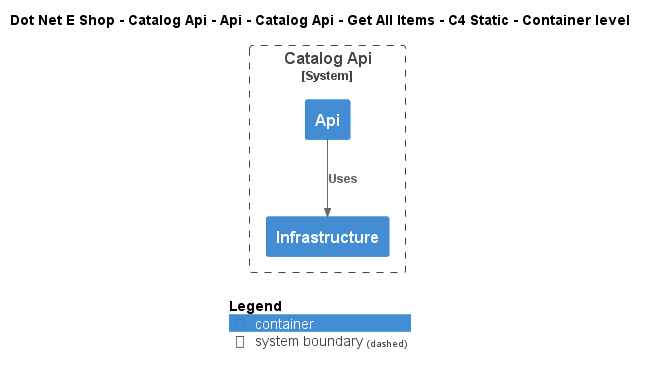

The diagram above was rendered by PlantUML. Its source (embedded in the PNG):
@startuml
!include ..\..\..\..\..\..\..\..\..\.c4s\C4_Container.puml

AddElementTag("c4interflow:lifecycle:new", $bgColor=green, $fontColor=#ffffff, $borderColor=green, $shadowing="False")
AddElementTag("c4interflow:lifecycle:changed", $bgColor=orange, $fontColor=#ffffff, $borderColor=orange, $shadowing="False")
AddElementTag("c4interflow:lifecycle:removed", $bgColor=red, $fontColor=#ffffff, $borderColor=red, $shadowing="False")

AddRelTag("c4interflow:lifecycle:new", $textColor=green, $lineColor=green)
AddRelTag("c4interflow:lifecycle:changed", $textColor=orange, $lineColor=orange)
AddRelTag("c4interflow:lifecycle:removed", $textColor=red, $lineColor=red)

SHOW_PERSON_PORTRAIT()
LAYOUT_TOP_DOWN()

skinparam linetype polyline

title Dot Net E Shop - Catalog Api - Api - Catalog Api - Get All Items - C4 Static - Container level


System_Boundary(DotNetEShop.SoftwareSystems.CatalogApi, "Catalog Api") {
    Container(DotNetEShop.SoftwareSystems.CatalogApi.Containers.Api, "Api", "", "")
    Container(DotNetEShop.SoftwareSystems.CatalogApi.Containers.Infrastructure, "Infrastructure", "", "")
}

Rel(DotNetEShop.SoftwareSystems.CatalogApi.Containers.Api, DotNetEShop.SoftwareSystems.CatalogApi.Containers.Infrastructure, "Uses")


SHOW_LEGEND()
@enduml